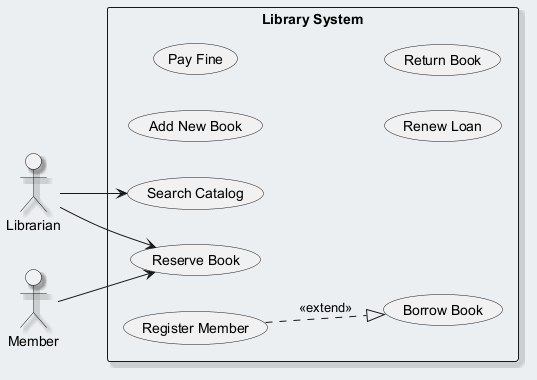

The diagram above was rendered by PlantUML. Its source (embedded in the PNG):
@startuml
skinparam backgroundColor #ECEFF1
skinparam classBackgroundColor #FFFFFF
skinparam classBorderColor #455A64
skinparam shadowing true
left to right direction
actor "Librarian" as L
actor "Member" as M
rectangle "Library System" {
  usecase "Reserve Book" as UC_ReserveBook
  usecase "Add New Book" as UC_AddNewBook
  usecase "Search Catalog" as UC_SearchCatalog
  usecase "Register Member" as UC_RegisterMember
  usecase "Pay Fine" as UC_PayFine
  usecase "Borrow Book" as UC_BorrowBook
  usecase "Renew Loan" as UC_RenewLoan
  usecase "Return Book" as UC_ReturnBook
}
L --> UC_ReserveBook
L --> UC_SearchCatalog
M --> UC_ReserveBook
UC_RegisterMember ..|> UC_BorrowBook : <<extend>>
@enduml